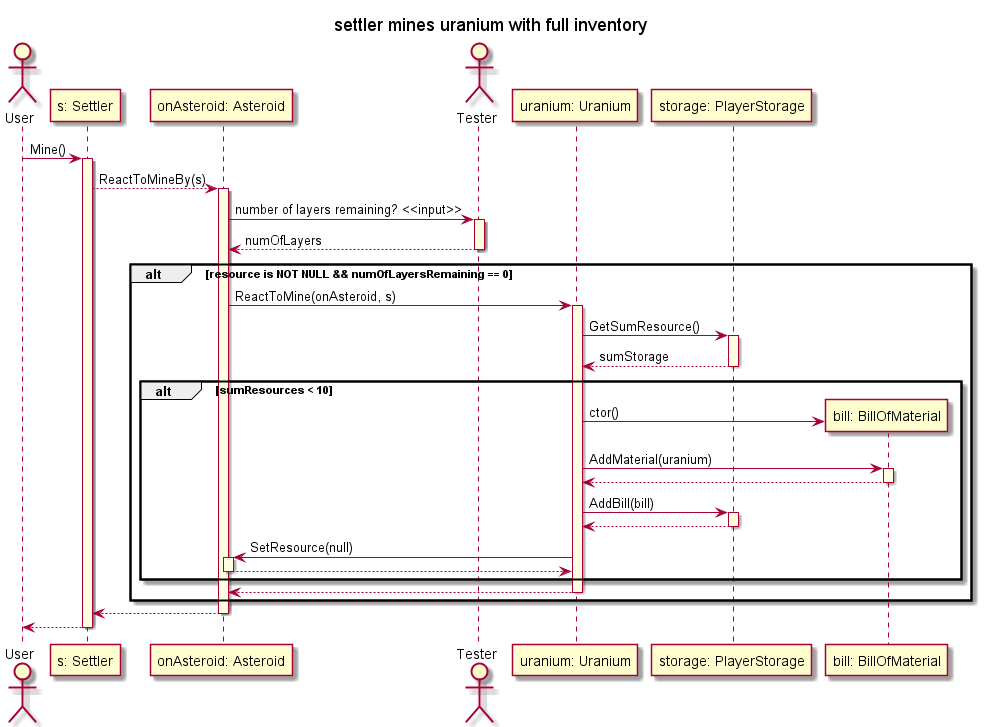

The diagram above was rendered by PlantUML. Its source (embedded in the PNG):
@startuml

skinparam SequenceLifeLineBackgroundColor LightYellow

title "settler mines uranium with full inventory"

actor User as US

participant "s: Settler" as settler

US -> settler ++: Mine()

participant "onAsteroid: Asteroid" as onAsteroid

    settler-->onAsteroid ++: ReactToMineBy(s)

actor Tester as TE

        onAsteroid -> TE ++: number of layers remaining? <<input>>  
        TE --> onAsteroid --: numOfLayers

alt resource is NOT NULL && numOfLayersRemaining == 0

participant "uranium: Uranium" as uranium

        onAsteroid -> uranium ++: ReactToMine(onAsteroid, s)

participant "storage: PlayerStorage" as storage

            uranium -> storage ++: GetSumResource()
            storage --> uranium --: sumStorage

alt sumResources < 10

participant "bill: BillOfMaterial" as bill

            uranium -> bill **: ctor()
            uranium->bill++: AddMaterial(uranium)
            bill --> uranium --
            uranium->storage ++: AddBill(bill)
            storage --> uranium --
            uranium -> onAsteroid ++: SetResource(null)
            onAsteroid --> uranium -- 

end

        uranium --> onAsteroid--

end

    onAsteroid --> settler --

settler --> US --

@enduml